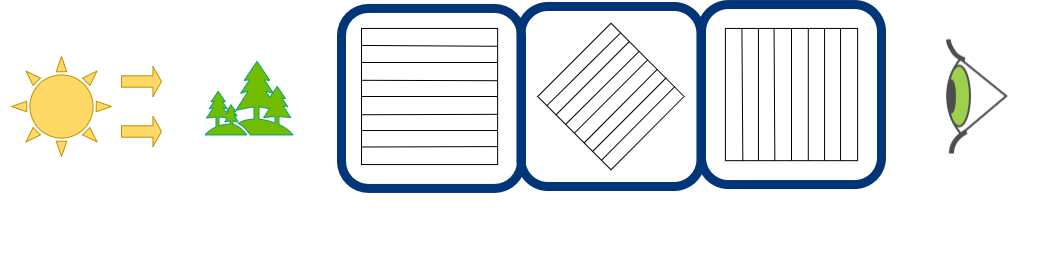

The diagram above was exported from draw.io. Its source (the exported page's mxGraphModel, read from the mxfile embedded in the PNG):
<mxGraphModel dx="2297" dy="750" grid="1" gridSize="10" guides="1" tooltips="1" connect="1" arrows="1" fold="1" page="1" pageScale="1" pageWidth="850" pageHeight="1100" math="0" shadow="0">
  <root>
    <mxCell id="0" />
    <mxCell id="1" parent="0" />
    <mxCell id="maaSnLV5CaADihAzZ1m_-49" value="" style="group" vertex="1" connectable="0" parent="1">
      <mxGeometry x="-160" y="69.99999999999994" width="1060" height="233.78000000000003" as="geometry" />
    </mxCell>
    <mxCell id="maaSnLV5CaADihAzZ1m_-2" value="" style="group" vertex="1" connectable="0" parent="maaSnLV5CaADihAzZ1m_-49">
      <mxGeometry x="160" width="900" height="233.78000000000003" as="geometry" />
    </mxCell>
    <mxCell id="maaSnLV5CaADihAzZ1m_-11" value="" style="rounded=1;whiteSpace=wrap;html=1;fillColor=none;strokeWidth=9;strokeColor=#003577;" vertex="1" parent="maaSnLV5CaADihAzZ1m_-2">
      <mxGeometry x="180" y="1.9400000000000546" width="180" height="180" as="geometry" />
    </mxCell>
    <mxCell id="maaSnLV5CaADihAzZ1m_-12" value="" style="whiteSpace=wrap;html=1;aspect=fixed;" vertex="1" parent="maaSnLV5CaADihAzZ1m_-2">
      <mxGeometry x="200" y="21.940000000000055" width="136.1153398406018" height="136.1153398406018" as="geometry" />
    </mxCell>
    <mxCell id="maaSnLV5CaADihAzZ1m_-13" value="" style="endArrow=none;html=1;exitX=0;exitY=0.25;exitDx=0;exitDy=0;entryX=1;entryY=0.25;entryDx=0;entryDy=0;" edge="1" parent="maaSnLV5CaADihAzZ1m_-2" source="maaSnLV5CaADihAzZ1m_-12" target="maaSnLV5CaADihAzZ1m_-12">
      <mxGeometry width="50" height="50" relative="1" as="geometry">
        <mxPoint x="397.36071918251196" y="-41.684516129032204" as="sourcePoint" />
        <mxPoint x="493.56431509507183" y="-141.28129032258062" as="targetPoint" />
      </mxGeometry>
    </mxCell>
    <mxCell id="maaSnLV5CaADihAzZ1m_-14" value="" style="endArrow=none;html=1;exitX=0;exitY=0.5;exitDx=0;exitDy=0;entryX=1;entryY=0.5;entryDx=0;entryDy=0;" edge="1" parent="maaSnLV5CaADihAzZ1m_-2" source="maaSnLV5CaADihAzZ1m_-12" target="maaSnLV5CaADihAzZ1m_-12">
      <mxGeometry width="50" height="50" relative="1" as="geometry">
        <mxPoint x="397.36071918251196" y="-41.684516129032204" as="sourcePoint" />
        <mxPoint x="493.56431509507183" y="-141.28129032258062" as="targetPoint" />
      </mxGeometry>
    </mxCell>
    <mxCell id="maaSnLV5CaADihAzZ1m_-15" value="" style="endArrow=none;html=1;entryX=0;entryY=0.75;entryDx=0;entryDy=0;exitX=1;exitY=0.75;exitDx=0;exitDy=0;" edge="1" parent="maaSnLV5CaADihAzZ1m_-2" source="maaSnLV5CaADihAzZ1m_-12" target="maaSnLV5CaADihAzZ1m_-12">
      <mxGeometry width="50" height="50" relative="1" as="geometry">
        <mxPoint x="397.36071918251196" y="-41.684516129032204" as="sourcePoint" />
        <mxPoint x="493.56431509507183" y="-141.28129032258062" as="targetPoint" />
      </mxGeometry>
    </mxCell>
    <mxCell id="maaSnLV5CaADihAzZ1m_-16" value="" style="endArrow=none;html=1;exitX=0;exitY=0.125;exitDx=0;exitDy=0;exitPerimeter=0;entryX=0.998;entryY=0.131;entryDx=0;entryDy=0;entryPerimeter=0;" edge="1" parent="maaSnLV5CaADihAzZ1m_-2" source="maaSnLV5CaADihAzZ1m_-12" target="maaSnLV5CaADihAzZ1m_-12">
      <mxGeometry width="50" height="50" relative="1" as="geometry">
        <mxPoint x="397.36071918251196" y="-41.684516129032204" as="sourcePoint" />
        <mxPoint x="570.5271918251196" y="-161.20064516129025" as="targetPoint" />
      </mxGeometry>
    </mxCell>
    <mxCell id="maaSnLV5CaADihAzZ1m_-17" value="" style="endArrow=none;html=1;entryX=0.998;entryY=0.384;entryDx=0;entryDy=0;entryPerimeter=0;exitX=0.001;exitY=0.381;exitDx=0;exitDy=0;exitPerimeter=0;" edge="1" parent="maaSnLV5CaADihAzZ1m_-2" source="maaSnLV5CaADihAzZ1m_-12" target="maaSnLV5CaADihAzZ1m_-12">
      <mxGeometry width="50" height="50" relative="1" as="geometry">
        <mxPoint x="397.36071918251196" y="-41.684516129032204" as="sourcePoint" />
        <mxPoint x="493.56431509507183" y="-141.28129032258062" as="targetPoint" />
      </mxGeometry>
    </mxCell>
    <mxCell id="maaSnLV5CaADihAzZ1m_-18" value="" style="endArrow=none;html=1;entryX=1.004;entryY=0.631;entryDx=0;entryDy=0;entryPerimeter=0;exitX=0.001;exitY=0.634;exitDx=0;exitDy=0;exitPerimeter=0;" edge="1" parent="maaSnLV5CaADihAzZ1m_-2" source="maaSnLV5CaADihAzZ1m_-12" target="maaSnLV5CaADihAzZ1m_-12">
      <mxGeometry width="50" height="50" relative="1" as="geometry">
        <mxPoint x="397.36071918251196" y="-41.684516129032204" as="sourcePoint" />
        <mxPoint x="493.56431509507183" y="-141.28129032258062" as="targetPoint" />
      </mxGeometry>
    </mxCell>
    <mxCell id="maaSnLV5CaADihAzZ1m_-19" value="" style="endArrow=none;html=1;entryX=1.004;entryY=0.868;entryDx=0;entryDy=0;entryPerimeter=0;exitX=0.004;exitY=0.871;exitDx=0;exitDy=0;exitPerimeter=0;" edge="1" parent="maaSnLV5CaADihAzZ1m_-2" source="maaSnLV5CaADihAzZ1m_-12" target="maaSnLV5CaADihAzZ1m_-12">
      <mxGeometry width="50" height="50" relative="1" as="geometry">
        <mxPoint x="397.36071918251196" y="-41.684516129032204" as="sourcePoint" />
        <mxPoint x="551.2864726426077" y="-41.684516129032204" as="targetPoint" />
      </mxGeometry>
    </mxCell>
    <mxCell id="maaSnLV5CaADihAzZ1m_-20" value="" style="group" vertex="1" connectable="0" parent="maaSnLV5CaADihAzZ1m_-2">
      <mxGeometry x="545" y="1.9400000000000546" width="175" height="180" as="geometry" />
    </mxCell>
    <mxCell id="maaSnLV5CaADihAzZ1m_-21" value="" style="group" vertex="1" connectable="0" parent="maaSnLV5CaADihAzZ1m_-20">
      <mxGeometry width="175" height="180" as="geometry" />
    </mxCell>
    <mxCell id="maaSnLV5CaADihAzZ1m_-22" value="" style="group" vertex="1" connectable="0" parent="maaSnLV5CaADihAzZ1m_-21">
      <mxGeometry width="175" height="180" as="geometry" />
    </mxCell>
    <mxCell id="maaSnLV5CaADihAzZ1m_-23" value="" style="group;strokeWidth=3;opacity=70;" vertex="1" connectable="0" parent="maaSnLV5CaADihAzZ1m_-22">
      <mxGeometry width="175" height="180" as="geometry" />
    </mxCell>
    <mxCell id="maaSnLV5CaADihAzZ1m_-24" value="" style="group" vertex="1" connectable="0" parent="maaSnLV5CaADihAzZ1m_-23">
      <mxGeometry width="175" height="180" as="geometry" />
    </mxCell>
    <mxCell id="maaSnLV5CaADihAzZ1m_-25" value="&lt;span style=&quot;color: rgba(0 , 0 , 0 , 0) ; font-family: monospace ; font-size: 0px&quot;&gt;v&lt;/span&gt;" style="whiteSpace=wrap;html=1;aspect=fixed;" vertex="1" parent="maaSnLV5CaADihAzZ1m_-24">
      <mxGeometry x="18.88888888888889" y="20" width="132.22222222222223" height="132.22222222222223" as="geometry" />
    </mxCell>
    <mxCell id="maaSnLV5CaADihAzZ1m_-26" value="" style="endArrow=none;html=1;exitX=0.75;exitY=1;exitDx=0;exitDy=0;entryX=0.75;entryY=0;entryDx=0;entryDy=0;" edge="1" parent="maaSnLV5CaADihAzZ1m_-24" source="maaSnLV5CaADihAzZ1m_-25" target="maaSnLV5CaADihAzZ1m_-25">
      <mxGeometry width="50" height="50" relative="1" as="geometry">
        <mxPoint x="311.6666666666667" y="30" as="sourcePoint" />
        <mxPoint x="358.88888888888886" y="-20" as="targetPoint" />
      </mxGeometry>
    </mxCell>
    <mxCell id="maaSnLV5CaADihAzZ1m_-27" value="" style="endArrow=none;html=1;exitX=0.5;exitY=1;exitDx=0;exitDy=0;entryX=0.5;entryY=0;entryDx=0;entryDy=0;" edge="1" parent="maaSnLV5CaADihAzZ1m_-24" source="maaSnLV5CaADihAzZ1m_-25" target="maaSnLV5CaADihAzZ1m_-25">
      <mxGeometry width="50" height="50" relative="1" as="geometry">
        <mxPoint x="285.69444444444446" y="130" as="sourcePoint" />
        <mxPoint x="286.1666666666667" y="-20" as="targetPoint" />
      </mxGeometry>
    </mxCell>
    <mxCell id="maaSnLV5CaADihAzZ1m_-28" value="" style="endArrow=none;html=1;exitX=0.25;exitY=1;exitDx=0;exitDy=0;entryX=0.25;entryY=0;entryDx=0;entryDy=0;" edge="1" parent="maaSnLV5CaADihAzZ1m_-24" source="maaSnLV5CaADihAzZ1m_-25" target="maaSnLV5CaADihAzZ1m_-25">
      <mxGeometry width="50" height="50" relative="1" as="geometry">
        <mxPoint x="250.27777777777777" y="130" as="sourcePoint" />
        <mxPoint x="250.27777777777777" y="-20" as="targetPoint" />
      </mxGeometry>
    </mxCell>
    <mxCell id="maaSnLV5CaADihAzZ1m_-29" value="" style="endArrow=none;html=1;exitX=0.627;exitY=1;exitDx=0;exitDy=0;entryX=0.627;entryY=0;entryDx=0;entryDy=0;entryPerimeter=0;exitPerimeter=0;" edge="1" parent="maaSnLV5CaADihAzZ1m_-24" source="maaSnLV5CaADihAzZ1m_-25" target="maaSnLV5CaADihAzZ1m_-25">
      <mxGeometry width="50" height="50" relative="1" as="geometry">
        <mxPoint x="297.5" y="180" as="sourcePoint" />
        <mxPoint x="258.77777777777777" y="-20" as="targetPoint" />
      </mxGeometry>
    </mxCell>
    <mxCell id="maaSnLV5CaADihAzZ1m_-30" value="" style="endArrow=none;html=1;exitX=0.871;exitY=1;exitDx=0;exitDy=0;entryX=0.871;entryY=-0.004;entryDx=0;entryDy=0;entryPerimeter=0;exitPerimeter=0;" edge="1" parent="maaSnLV5CaADihAzZ1m_-24" source="maaSnLV5CaADihAzZ1m_-25" target="maaSnLV5CaADihAzZ1m_-25">
      <mxGeometry width="50" height="50" relative="1" as="geometry">
        <mxPoint x="316.38888888888886" y="200" as="sourcePoint" />
        <mxPoint x="316.38888888888886" y="50" as="targetPoint" />
      </mxGeometry>
    </mxCell>
    <mxCell id="maaSnLV5CaADihAzZ1m_-31" value="" style="endArrow=none;html=1;exitX=0.374;exitY=0.999;exitDx=0;exitDy=0;entryX=0.368;entryY=0;entryDx=0;entryDy=0;entryPerimeter=0;exitPerimeter=0;" edge="1" parent="maaSnLV5CaADihAzZ1m_-24" source="maaSnLV5CaADihAzZ1m_-25" target="maaSnLV5CaADihAzZ1m_-25">
      <mxGeometry width="50" height="50" relative="1" as="geometry">
        <mxPoint x="325.8333333333333" y="210" as="sourcePoint" />
        <mxPoint x="325.8333333333333" y="60" as="targetPoint" />
      </mxGeometry>
    </mxCell>
    <mxCell id="maaSnLV5CaADihAzZ1m_-32" value="" style="endArrow=none;html=1;exitX=0.132;exitY=1.003;exitDx=0;exitDy=0;entryX=0.125;entryY=0.004;entryDx=0;entryDy=0;entryPerimeter=0;exitPerimeter=0;" edge="1" parent="maaSnLV5CaADihAzZ1m_-24" source="maaSnLV5CaADihAzZ1m_-25" target="maaSnLV5CaADihAzZ1m_-25">
      <mxGeometry width="50" height="50" relative="1" as="geometry">
        <mxPoint x="335.27777777777777" y="220" as="sourcePoint" />
        <mxPoint x="335.27777777777777" y="70" as="targetPoint" />
      </mxGeometry>
    </mxCell>
    <mxCell id="maaSnLV5CaADihAzZ1m_-33" value="" style="rounded=1;whiteSpace=wrap;html=1;fillColor=none;strokeWidth=9;strokeColor=#003577;" vertex="1" parent="maaSnLV5CaADihAzZ1m_-24">
      <mxGeometry x="-5" y="-3.8899999999999864" width="180" height="180" as="geometry" />
    </mxCell>
    <mxCell id="maaSnLV5CaADihAzZ1m_-34" value="" style="group;rotation=-45;" vertex="1" connectable="0" parent="maaSnLV5CaADihAzZ1m_-2">
      <mxGeometry x="620" y="70.00000000000006" width="163.97" height="163.77999999999997" as="geometry" />
    </mxCell>
    <mxCell id="maaSnLV5CaADihAzZ1m_-35" value="" style="group" vertex="1" connectable="0" parent="maaSnLV5CaADihAzZ1m_-34">
      <mxGeometry x="-243.7565409133146" y="-53.20475030265153" width="163.2065409133146" height="163.20475030265152" as="geometry" />
    </mxCell>
    <mxCell id="maaSnLV5CaADihAzZ1m_-36" value="" style="group" vertex="1" connectable="0" parent="maaSnLV5CaADihAzZ1m_-35">
      <mxGeometry width="163.2065409133146" height="163.20475030265152" as="geometry" />
    </mxCell>
    <mxCell id="maaSnLV5CaADihAzZ1m_-37" value="" style="group" vertex="1" connectable="0" parent="maaSnLV5CaADihAzZ1m_-36">
      <mxGeometry width="163.2065409133146" height="163.20475030265152" as="geometry" />
    </mxCell>
    <mxCell id="maaSnLV5CaADihAzZ1m_-38" value="" style="group" vertex="1" connectable="0" parent="maaSnLV5CaADihAzZ1m_-37">
      <mxGeometry width="163.2065409133146" height="163.20475030265152" as="geometry" />
    </mxCell>
    <mxCell id="maaSnLV5CaADihAzZ1m_-39" value="" style="whiteSpace=wrap;html=1;aspect=fixed;rotation=-45;" vertex="1" parent="maaSnLV5CaADihAzZ1m_-38">
      <mxGeometry x="21.44241544152664" y="21.44241544152665" width="103.5331403379438" height="103.5331403379438" as="geometry" />
    </mxCell>
    <mxCell id="maaSnLV5CaADihAzZ1m_-40" value="" style="endArrow=none;html=1;exitX=0;exitY=0.5;exitDx=0;exitDy=0;entryX=1;entryY=0.5;entryDx=0;entryDy=0;" edge="1" parent="maaSnLV5CaADihAzZ1m_-38" source="maaSnLV5CaADihAzZ1m_-39" target="maaSnLV5CaADihAzZ1m_-39">
      <mxGeometry width="50" height="50" relative="1" as="geometry">
        <mxPoint x="102.46288602976193" y="149.45509965205292" as="sourcePoint" />
        <mxPoint x="100.53382720623252" y="33.155994388895074" as="targetPoint" />
      </mxGeometry>
    </mxCell>
    <mxCell id="maaSnLV5CaADihAzZ1m_-41" value="" style="endArrow=none;html=1;entryX=0;entryY=0.75;entryDx=0;entryDy=0;exitX=1;exitY=0.75;exitDx=0;exitDy=0;" edge="1" parent="maaSnLV5CaADihAzZ1m_-38" source="maaSnLV5CaADihAzZ1m_-39" target="maaSnLV5CaADihAzZ1m_-39">
      <mxGeometry width="50" height="50" relative="1" as="geometry">
        <mxPoint x="102.46288602976193" y="149.45509965205292" as="sourcePoint" />
        <mxPoint x="100.53382720623252" y="33.155994388895074" as="targetPoint" />
      </mxGeometry>
    </mxCell>
    <mxCell id="maaSnLV5CaADihAzZ1m_-42" value="" style="endArrow=none;html=1;exitX=0;exitY=0.125;exitDx=0;exitDy=0;exitPerimeter=0;entryX=0.998;entryY=0.131;entryDx=0;entryDy=0;entryPerimeter=0;" edge="1" parent="maaSnLV5CaADihAzZ1m_-38" source="maaSnLV5CaADihAzZ1m_-39" target="maaSnLV5CaADihAzZ1m_-39">
      <mxGeometry width="50" height="50" relative="1" as="geometry">
        <mxPoint x="102.46288602976193" y="149.45509965205292" as="sourcePoint" />
        <mxPoint x="139.11500367682078" y="-23.738531926894396" as="targetPoint" />
      </mxGeometry>
    </mxCell>
    <mxCell id="maaSnLV5CaADihAzZ1m_-43" value="" style="endArrow=none;html=1;entryX=0.998;entryY=0.384;entryDx=0;entryDy=0;entryPerimeter=0;exitX=0.001;exitY=0.381;exitDx=0;exitDy=0;exitPerimeter=0;" edge="1" parent="maaSnLV5CaADihAzZ1m_-38" source="maaSnLV5CaADihAzZ1m_-39" target="maaSnLV5CaADihAzZ1m_-39">
      <mxGeometry width="50" height="50" relative="1" as="geometry">
        <mxPoint x="102.46288602976193" y="149.45509965205292" as="sourcePoint" />
        <mxPoint x="100.53382720623252" y="33.155994388895074" as="targetPoint" />
      </mxGeometry>
    </mxCell>
    <mxCell id="maaSnLV5CaADihAzZ1m_-44" value="" style="endArrow=none;html=1;entryX=1.004;entryY=0.631;entryDx=0;entryDy=0;entryPerimeter=0;exitX=0.001;exitY=0.634;exitDx=0;exitDy=0;exitPerimeter=0;" edge="1" parent="maaSnLV5CaADihAzZ1m_-38" source="maaSnLV5CaADihAzZ1m_-39" target="maaSnLV5CaADihAzZ1m_-39">
      <mxGeometry width="50" height="50" relative="1" as="geometry">
        <mxPoint x="102.46288602976193" y="149.45509965205292" as="sourcePoint" />
        <mxPoint x="100.53382720623252" y="33.155994388895074" as="targetPoint" />
      </mxGeometry>
    </mxCell>
    <mxCell id="maaSnLV5CaADihAzZ1m_-45" value="" style="endArrow=none;html=1;entryX=1.004;entryY=0.868;entryDx=0;entryDy=0;entryPerimeter=0;exitX=0.004;exitY=0.871;exitDx=0;exitDy=0;exitPerimeter=0;" edge="1" parent="maaSnLV5CaADihAzZ1m_-38" source="maaSnLV5CaADihAzZ1m_-39" target="maaSnLV5CaADihAzZ1m_-39">
      <mxGeometry width="50" height="50" relative="1" as="geometry">
        <mxPoint x="102.46288602976193" y="149.45509965205292" as="sourcePoint" />
        <mxPoint x="207.5965919121149" y="58.25652070468454" as="targetPoint" />
      </mxGeometry>
    </mxCell>
    <mxCell id="maaSnLV5CaADihAzZ1m_-46" value="" style="endArrow=none;html=1;entryX=1;entryY=0.25;entryDx=0;entryDy=0;exitX=0;exitY=0.25;exitDx=0;exitDy=0;" edge="1" parent="maaSnLV5CaADihAzZ1m_-38" source="maaSnLV5CaADihAzZ1m_-39" target="maaSnLV5CaADihAzZ1m_-39">
      <mxGeometry width="50" height="50" relative="1" as="geometry">
        <mxPoint x="37.96583250321078" y="111.02840014248818" as="sourcePoint" />
        <mxPoint x="111.17481811370885" y="38.25866844565269" as="targetPoint" />
      </mxGeometry>
    </mxCell>
    <mxCell id="maaSnLV5CaADihAzZ1m_-47" value="" style="rounded=1;whiteSpace=wrap;html=1;fillColor=none;strokeWidth=9;strokeColor=#003577;" vertex="1" parent="maaSnLV5CaADihAzZ1m_-38">
      <mxGeometry x="-16.793459086685424" y="-16.79524969734848" width="180" height="180" as="geometry" />
    </mxCell>
    <mxCell id="maaSnLV5CaADihAzZ1m_-10" value="" style="shape=image;verticalLabelPosition=bottom;verticalAlign=top;imageAspect=0;aspect=fixed;image=data:image/png,(base64 omitted: 3348 chars);strokeWidth=3;opacity=70;" vertex="1" parent="maaSnLV5CaADihAzZ1m_-2">
      <mxGeometry x="783.97" y="32.50000000000003" width="63" height="115" as="geometry" />
    </mxCell>
    <mxCell id="maaSnLV5CaADihAzZ1m_-48" value="" style="shape=image;verticalLabelPosition=bottom;verticalAlign=top;imageAspect=0;aspect=fixed;image=data:image/svg+xml,(base64 omitted: 1672 chars)" vertex="1" parent="maaSnLV5CaADihAzZ1m_-2">
      <mxGeometry x="40" y="43.940000000000055" width="96" height="96" as="geometry" />
    </mxCell>
    <mxCell id="maaSnLV5CaADihAzZ1m_-3" value="" style="group;strokeWidth=3;opacity=70;" vertex="1" connectable="0" parent="maaSnLV5CaADihAzZ1m_-49">
      <mxGeometry y="10.000000000000057" width="180" height="180" as="geometry" />
    </mxCell>
    <mxCell id="maaSnLV5CaADihAzZ1m_-6" value="" style="shape=singleArrow;whiteSpace=wrap;html=1;strokeColor=#BF9000;strokeWidth=1;fillColor=#FFD966;arrowWidth=0.37777811686197915;arrowSize=0.2133331298828125;" vertex="1" parent="maaSnLV5CaADihAzZ1m_-3">
      <mxGeometry x="120" y="50" width="40" height="30" as="geometry" />
    </mxCell>
    <mxCell id="maaSnLV5CaADihAzZ1m_-7" value="" style="shape=singleArrow;whiteSpace=wrap;html=1;strokeColor=#BF9000;strokeWidth=1;fillColor=#FFD966;arrowWidth=0.37777811686197915;arrowSize=0.2133331298828125;" vertex="1" parent="maaSnLV5CaADihAzZ1m_-3">
      <mxGeometry x="120" y="100" width="40" height="30" as="geometry" />
    </mxCell>
    <mxCell id="maaSnLV5CaADihAzZ1m_-5" value="" style="verticalLabelPosition=bottom;verticalAlign=top;html=1;shape=mxgraph.basic.sun;strokeColor=#BF9000;strokeWidth=1;fillColor=#FFD966;" vertex="1" parent="maaSnLV5CaADihAzZ1m_-3">
      <mxGeometry x="10" y="40" width="100" height="100" as="geometry" />
    </mxCell>
  </root>
</mxGraphModel>